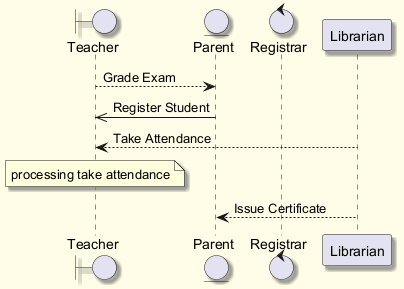

The diagram above was rendered by PlantUML. Its source (embedded in the PNG):
@startuml
skinparam backgroundColor #FFFDE7
skinparam classBackgroundColor #FFF9C4
skinparam classBorderColor #F57F17
skinparam shadowing true
boundary "Teacher" as T
entity "Parent" as P
control "Registrar" as R
participant "Librarian" as L
T --> P : Grade Exam
P ->> T : Register Student
L --> T : Take Attendance
note over T : processing take attendance
L --> P : Issue Certificate
@enduml